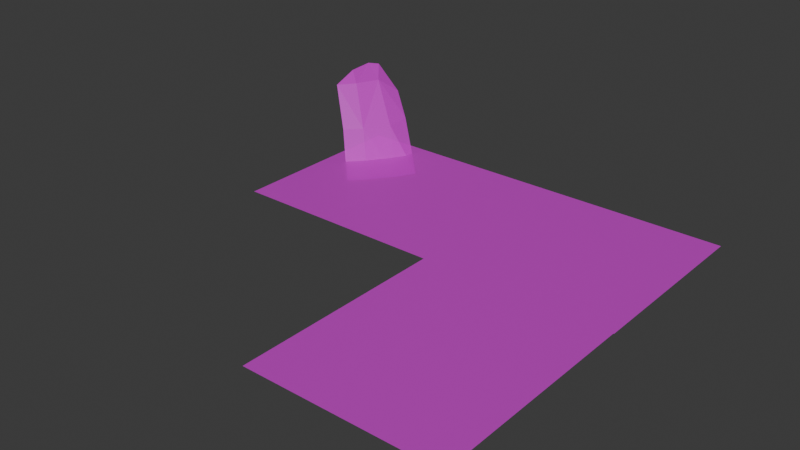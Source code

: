# Source: castle.blend  (saved by Blender 5.2.44; exported with 4.5.12 LTS)
import bpy
from mathutils import Matrix  # noqa: F401  (used for matrix-valued properties, if any)

bpy.ops.wm.read_factory_settings(use_empty=True)
scene = bpy.context.scene
scene.name = 'CastleFurniture'

# ---- collections
col_reference = bpy.data.collections.new('Reference'); scene.collection.children.link(col_reference)
col_furniture = bpy.data.collections.new('Furniture'); scene.collection.children.link(col_furniture)
col_model_warp_pipe = bpy.data.collections.new('Model warp_pipe')  # instanced only; not linked into the scene
col_model_slime = bpy.data.collections.new('Model slime')  # instanced only; not linked into the scene
col_model_ant = bpy.data.collections.new('Model ant')  # instanced only; not linked into the scene

# ---- images (referenced by path relative to the original .blend; pixels are not part of the script)
import os
ASSET_DIR = os.environ.get("B2B_ASSET_DIR", "")  # directory of the original .blend (textures are referenced by path, not embedded)
HERE = os.path.dirname(os.path.abspath(__file__))  # packed textures are extracted next to this script under _unpacked/

def load_image(name, relpath, width, height, colorspace="sRGB"):
    """Load a texture the original file referenced (path relative to the .blend, or extracted next to this script)."""
    p = next((c for c in (os.path.join(HERE, relpath), os.path.join(ASSET_DIR, relpath)) if relpath and os.path.exists(c)), "")
    if p:
        img = bpy.data.images.load(p, check_existing=True)
        img.name = name
    else:  # same state as the original file: an image datablock whose file is absent (Cycles renders it pink)
        img = bpy.data.images.new(name, width, height)
        img.source = "FILE"
        img.filepath = "//" + (relpath or name)
    img.colorspace_settings.name = colorspace
    return img
img_water_png = load_image('water.png', 'water.png', 1024, 1024, 'sRGB')

# ---- materials (node trees are filled in below, after node groups)
mat_water = bpy.data.materials.new('Water')
mat_water.surface_render_method = 'BLENDED'
mat_water.blend_method = 'BLEND'

# ---- material node trees
mat_water.use_nodes = True; mat_water.node_tree.nodes.clear()
_N = mat_water.node_tree.nodes; _L = mat_water.node_tree.links
n0 = _N.new('ShaderNodeBsdfPrincipled'); n0.name = 'Principled BSDF'; n0.location = (-200, 100)
n0.inputs[4].default_value = 0.5882
n0.inputs[10].default_value = 0.005
n1 = _N.new('ShaderNodeOutputMaterial'); n1.name = 'Material Output'; n1.location = (200, 100)
n2 = _N.new('ShaderNodeTexImage'); n2.name = 'Image Texture'; n2.location = (-320, 260)
n2.image = img_water_png
_L.new(n0.outputs[0], n1.inputs[0])
_L.new(n2.outputs[0], n0.inputs[0])
n1.is_active_output = True

# ---- world
world_world = bpy.data.worlds.new('World'); scene.world = world_world
world_world.use_nodes = True; world_world.node_tree.nodes.clear()
_N = world_world.node_tree.nodes; _L = world_world.node_tree.links
n0 = _N.new('ShaderNodeOutputWorld'); n0.name = 'World Output'; n0.location = (200, 100)
n1 = _N.new('ShaderNodeBackground'); n1.name = 'Background'; n1.location = (-200, 100)
n1.inputs[0].default_value = (0.05088, 0.05088, 0.05088, 1.0)
_L.new(n1.outputs[0], n0.inputs[0])
n0.is_active_output = True
world_world.color = (0.05088, 0.05088, 0.05088)
world_world.sun_shadow_jitter_overblur = 0.0

# ---- meshes
me_water0 = bpy.data.meshes.new('Water0')
me_water0.from_pydata([(-71.29, 72.22, -0.81), (82.53, 72.22, -0.81), (82.53, 0.58, -0.81), (-71.29, 0.58, -0.81)], [], [(0, 1, 2, 3)])
_uv = me_water0.uv_layers.new(name='UVMap')
_uv.uv.foreach_set('vector', [0.0, 0.0, 1.0, 0.0, 1.0, 1.0, 0.0, 1.0])
me_water0.materials.append(mat_water)
me_water0.update()
me_water1 = bpy.data.meshes.new('Water1')
me_water1.from_pydata([(10.24, 0.58, -0.81), (82.3, 0.58, -0.81), (82.3, -81.37, -0.81), (10.24, -81.37, -0.81)], [], [(0, 1, 2, 3)])
_uv = me_water1.uv_layers.new(name='UVMap')
_uv.uv.foreach_set('vector', [0.0, 0.0, 1.0, 0.0, 1.0, 1.0, 0.0, 1.0])
me_water1.materials.append(mat_water)
me_water1.update()
me_waterfall = bpy.data.meshes.new('Waterfall')
me_waterfall.from_pydata([(18.81, 4.117, -21.34), (8.245, 10.25, -1.626), (0.5753, 14.62, 6.944), (-9.525, 14.6, 16.21), (14.67, -3.113, -21.34), (8.025, 0.9573, -2.236), (-3.825, 7.687, 12.53), (-12.53, 11.59, 16.7), (7.695, -12.61, -21.34), (1.985, -8.463, -2.236), (-7.655, -1.363, 12.53), (1.985, -18.58, -21.34), (-3.375, -14.28, -2.236), (-12.53, -7.483, 12.53), (-12.53, 2.087, 16.21)], [], [(0, 1, 5), (0, 5, 4), (1, 2, 6), (1, 6, 5), (2, 3, 6), (3, 7, 6), (4, 5, 9), (4, 9, 8), (5, 6, 9), (6, 10, 9), (6, 7, 10), (8, 9, 12), (8, 12, 11), (9, 10, 13), (9, 13, 12), (10, 7, 14), (10, 14, 13)])
_uv = me_waterfall.uv_layers.new(name='UVMap')
_uv.uv.foreach_set('vector', [0.0, 0.0, 2.0, 0.0, 2.0, 3.0, 0.0, 0.0, 2.0, 3.0, 0.0, 3.0, 2.0, 0.0, 4.0, 0.0, 4.0, 3.0, 2.0, 0.0, 4.0, 3.0, 2.0, 3.0, 4.0, 0.0, 6.0, 0.0, 4.0, 3.0, 6.0, 0.0, 6.0, 3.0, 4.0, 3.0, 0.0, 3.0, 2.0, 3.0, 2.0, 6.0, 0.0, 3.0, 2.0, 6.0, 0.0, 6.0, 2.0, 3.0, 4.0, 3.0, 2.0, 6.0, 4.0, 3.0, 4.0, 6.0, 2.0, 6.0, 4.0, 3.0, 6.0, 3.0, 4.0, 6.0, 0.0, 6.0, 2.0, 6.0, 2.0, 9.0, 0.0, 6.0, 2.0, 9.0, 0.0, 9.0, 2.0, 6.0, 4.0, 6.0, 4.0, 9.0, 2.0, 6.0, 4.0, 9.0, 2.0, 9.0, 4.0, 6.0, 6.0, 3.0, 6.0, 9.0, 4.0, 6.0, 6.0, 9.0, 4.0, 9.0])
me_waterfall.materials.append(mat_water)
me_waterfall.update()

# ---- objects
ob_shade_10 = bpy.data.objects.new('shade_10', None)
ob_outside_0900bc00 = bpy.data.objects.new('outside_0900BC00', None)
ob_outside_0900b400_001 = bpy.data.objects.new('outside_0900B400.001', None)
ob_outside_0900b400 = bpy.data.objects.new('outside_0900B400', None)
ob_outside_0900b000_001 = bpy.data.objects.new('outside_0900B000.001', None)
ob_outside_0900b000 = bpy.data.objects.new('outside_0900B000', None)
ob_outside_0900a800 = bpy.data.objects.new('outside_0900A800', None)
ob_outside_0900a000 = bpy.data.objects.new('outside_0900A000', None)
ob_outside_09009800_002 = bpy.data.objects.new('outside_09009800.002', None)
ob_outside_09009800_001 = bpy.data.objects.new('outside_09009800.001', None)
ob_outside_09009800 = bpy.data.objects.new('outside_09009800', None)
ob_outside_09009000_001 = bpy.data.objects.new('outside_09009000.001', None)
ob_outside_09009000 = bpy.data.objects.new('outside_09009000', None)
ob_outside_09008000 = bpy.data.objects.new('outside_09008000', None)
ob_outside_09007800 = bpy.data.objects.new('outside_09007800', None)
ob_outside_09006800_002 = bpy.data.objects.new('outside_09006800.002', None)
ob_outside_09006800_001 = bpy.data.objects.new('outside_09006800.001', None)
ob_outside_09006800 = bpy.data.objects.new('outside_09006800', None)
ob_outside_09006000_001 = bpy.data.objects.new('outside_09006000.001', None)
ob_outside_09006000 = bpy.data.objects.new('outside_09006000', None)
ob_outside_09004800_003 = bpy.data.objects.new('outside_09004800.003', None)
ob_outside_09004800_002 = bpy.data.objects.new('outside_09004800.002', None)
ob_outside_09004800_001 = bpy.data.objects.new('outside_09004800.001', None)
ob_outside_09004800 = bpy.data.objects.new('outside_09004800', None)
ob_outside_09004000 = bpy.data.objects.new('outside_09004000', None)
ob_outside_09003800 = bpy.data.objects.new('outside_09003800', None)
ob_outside_09003000_001 = bpy.data.objects.new('outside_09003000.001', None)
ob_outside_09003000 = bpy.data.objects.new('outside_09003000', None)
ob_outside_09002000_007 = bpy.data.objects.new('outside_09002000.007', None)
ob_outside_09002000_006 = bpy.data.objects.new('outside_09002000.006', None)
ob_outside_09002000_005 = bpy.data.objects.new('outside_09002000.005', None)
ob_outside_09002000_004 = bpy.data.objects.new('outside_09002000.004', None)
ob_outside_09002000_003 = bpy.data.objects.new('outside_09002000.003', None)
ob_outside_09002000_002 = bpy.data.objects.new('outside_09002000.002', None)
ob_outside_09002000_001 = bpy.data.objects.new('outside_09002000.001', None)
ob_outside_09002000 = bpy.data.objects.new('outside_09002000', None)
ob_outside_09001000_004 = bpy.data.objects.new('outside_09001000.004', None)
ob_outside_09001000_003 = bpy.data.objects.new('outside_09001000.003', None)
ob_outside_09001000_002 = bpy.data.objects.new('outside_09001000.002', None)
ob_outside_09001000_001 = bpy.data.objects.new('outside_09001000.001', None)
ob_outside_09001000 = bpy.data.objects.new('outside_09001000', None)
ob_outside_09000000 = bpy.data.objects.new('outside_09000000', None)
ob_castlegrounds = bpy.data.objects.new('CastleGrounds', None)
ob_castle_grounds_seg7_texture_07002000 = bpy.data.objects.new('castle_grounds_seg7_texture_07002000', None)
ob_castle_grounds_seg7_texture_07001000 = bpy.data.objects.new('castle_grounds_seg7_texture_07001000', None)
ob_castle_grounds_seg7_texture_07000000 = bpy.data.objects.new('castle_grounds_seg7_texture_07000000', None)
ob_water = bpy.data.objects.new('water', me_water0)
ob_water_001 = bpy.data.objects.new('water.001', me_water1)
ob_waterfall = bpy.data.objects.new('waterfall', me_waterfall)
ob_spawn = bpy.data.objects.new('spawn', None)
ob_gravity = bpy.data.objects.new('gravity', None)
ob_pipe = bpy.data.objects.new('pipe', None)
ob_pipe_001 = bpy.data.objects.new('pipe.001', None)
ob_pipe_002 = bpy.data.objects.new('pipe.002', None)
ob_slime = bpy.data.objects.new('slime', None)
ob_slime_001 = bpy.data.objects.new('slime.001', None)
ob_slime_002 = bpy.data.objects.new('slime.002', None)
ob_ant = bpy.data.objects.new('ant', None)
ob_ant_001 = bpy.data.objects.new('ant.001', None)
ob_actor = bpy.data.objects.new('actor', None)
ob_slime_rig = bpy.data.objects.new('Slime_Rig', None)
ob_slime_1 = bpy.data.objects.new('Slime', None)
ob_cube_003 = bpy.data.objects.new('Cube.003', None)
ob_cube_002 = bpy.data.objects.new('Cube.002', None)
ob_cube = bpy.data.objects.new('Cube', None)
ob_armature = bpy.data.objects.new('Armature', None)
ob_ant_1 = bpy.data.objects.new('Ant', None)

# ---- transforms, parenting, visibility, modifiers, constraints
ob_shade_10.location = (0.0, 0.0, 0.0)
ob_outside_0900bc00.location = (0.0, 0.0, 0.0)
ob_outside_0900b400_001.location = (0.0, 0.0, 0.0)
ob_outside_0900b400.location = (0.0, 0.0, 0.0)
ob_outside_0900b000_001.location = (0.0, 0.0, 0.0)
ob_outside_0900b000.location = (0.0, 0.0, 0.0)
ob_outside_0900a800.location = (0.0, 0.0, 0.0)
ob_outside_0900a000.location = (0.0, 0.0, 0.0)
ob_outside_09009800_002.location = (0.0, 0.0, 0.0)
ob_outside_09009800_001.location = (0.0, 0.0, 0.0)
ob_outside_09009800.location = (0.0, 0.0, 0.0)
ob_outside_09009000_001.location = (0.0, 0.0, 0.0)
ob_outside_09009000.location = (0.0, 0.0, 0.0)
ob_outside_09008000.location = (0.0, 0.0, 0.0)
ob_outside_09007800.location = (0.0, 0.0, 0.0)
ob_outside_09006800_002.location = (0.0, 0.0, 0.0)
ob_outside_09006800_001.location = (0.0, 0.0, 0.0)
ob_outside_09006800.location = (0.0, 0.0, 0.0)
ob_outside_09006000_001.location = (0.0, 0.0, 0.0)
ob_outside_09006000.location = (0.0, 0.0, 0.0)
ob_outside_09004800_003.location = (0.0, 0.0, 0.0)
ob_outside_09004800_002.location = (0.0, 0.0, 0.0)
ob_outside_09004800_001.location = (0.0, 0.0, 0.0)
ob_outside_09004800.location = (0.0, 0.0, 0.0)
ob_outside_09004000.location = (0.0, 0.0, 0.0)
ob_outside_09003800.location = (0.0, 0.0, 0.0)
ob_outside_09003000_001.location = (0.0, 0.0, 0.0)
ob_outside_09003000.location = (0.0, 0.0, 0.0)
ob_outside_09002000_007.location = (0.0, 0.0, 0.0)
ob_outside_09002000_006.location = (0.0, 0.0, 0.0)
ob_outside_09002000_005.location = (0.0, 0.0, 0.0)
ob_outside_09002000_004.location = (0.0, 0.0, 0.0)
ob_outside_09002000_003.location = (0.0, 0.0, 0.0)
ob_outside_09002000_002.location = (0.0, 0.0, 0.0)
ob_outside_09002000_001.location = (0.0, 0.0, 0.0)
ob_outside_09002000.location = (0.0, 0.0, 0.0)
ob_outside_09001000_004.location = (0.0, 0.0, 0.0)
ob_outside_09001000_003.location = (0.0, 0.0, 0.0)
ob_outside_09001000_002.location = (0.0, 0.0, 0.0)
ob_outside_09001000_001.location = (0.0, 0.0, 0.0)
ob_outside_09001000.location = (0.0, 0.0, 0.0)
ob_outside_09000000.location = (0.0, 0.0, 0.0)
ob_castlegrounds.location = (0.0, 0.0, 0.0)
ob_castle_grounds_seg7_texture_07002000.location = (0.0, 0.0, 0.0)
ob_castle_grounds_seg7_texture_07001000.location = (0.0, 0.0, 0.0)
ob_castle_grounds_seg7_texture_07000000.location = (0.0, 0.0, 0.0)
ob_water.location = (0.0, 0.0, 0.0)
ob_water_001.location = (0.0, 0.0, 0.0)
ob_waterfall.location = (-63.5, 60.01, 13.34)
ob_spawn.location = (-13.28, -46.64, 3.0)
ob_spawn.empty_display_type = 'ARROWS'
ob_spawn.empty_display_size = 2.0
ob_gravity.location = (0.0, -0.0, 0.0)
ob_gravity.empty_display_type = 'SINGLE_ARROW'
ob_gravity.empty_display_size = 6.0
ob_pipe.location = (-9.15, -46.3, 2.6)
ob_pipe.scale = (0.01, 0.01, 0.01)
ob_pipe.empty_display_size = 50.0
ob_pipe.instance_type = 'COLLECTION'
ob_pipe_001.location = (-55.1, 39.2, 5.4)
ob_pipe_001.scale = (0.01, 0.01, 0.01)
ob_pipe_001.empty_display_size = 50.0
ob_pipe_001.instance_type = 'COLLECTION'
ob_pipe_002.location = (46.8, 68.1, 5.4)
ob_pipe_002.scale = (0.01, 0.01, 0.01)
ob_pipe_002.empty_display_size = 50.0
ob_pipe_002.instance_type = 'COLLECTION'
ob_slime.location = (-3.0, -26.0, 3.0)
ob_slime.empty_display_size = 0.5
ob_slime.instance_type = 'COLLECTION'
ob_slime_001.location = (-24.0, -29.0, 3.0)
ob_slime_001.empty_display_size = 0.5
ob_slime_001.instance_type = 'COLLECTION'
ob_slime_002.location = (9.0, -34.0, 3.0)
ob_slime_002.empty_display_size = 0.5
ob_slime_002.instance_type = 'COLLECTION'
ob_ant.location = (-29.0, -21.0, 3.0)
ob_ant.empty_display_size = 0.5
ob_ant.instance_type = 'COLLECTION'
ob_ant_001.location = (4.0, -19.0, 3.0)
ob_ant_001.empty_display_size = 0.5
ob_ant_001.instance_type = 'COLLECTION'
ob_actor.location = (0.0, 0.0, 0.0)
ob_slime_rig.location = (0.0, 0.0, 0.0)
ob_slime_1.location = (0.0, 0.0, 0.0)
ob_cube_003.location = (0.0, 0.0, 0.0)
ob_cube_002.location = (0.0, 0.0, 0.0)
ob_cube.location = (0.0, 0.0, 0.0)
ob_armature.location = (0.0, 0.0, 0.0)
ob_ant_1.location = (0.0, 0.0, 0.0)
ob_pipe.instance_collection = col_model_warp_pipe
ob_pipe_001.instance_collection = col_model_warp_pipe
ob_pipe_002.instance_collection = col_model_warp_pipe
ob_slime.instance_collection = col_model_slime
ob_slime_001.instance_collection = col_model_slime
ob_slime_002.instance_collection = col_model_slime
ob_ant.instance_collection = col_model_ant
ob_ant_001.instance_collection = col_model_ant

# ---- collection membership
col_reference.objects.link(ob_shade_10)
col_reference.objects.link(ob_outside_0900bc00)
col_reference.objects.link(ob_outside_0900b400_001)
col_reference.objects.link(ob_outside_0900b400)
col_reference.objects.link(ob_outside_0900b000_001)
col_reference.objects.link(ob_outside_0900b000)
col_reference.objects.link(ob_outside_0900a800)
col_reference.objects.link(ob_outside_0900a000)
col_reference.objects.link(ob_outside_09009800_002)
col_reference.objects.link(ob_outside_09009800_001)
col_reference.objects.link(ob_outside_09009800)
col_reference.objects.link(ob_outside_09009000_001)
col_reference.objects.link(ob_outside_09009000)
col_reference.objects.link(ob_outside_09008000)
col_reference.objects.link(ob_outside_09007800)
col_reference.objects.link(ob_outside_09006800_002)
col_reference.objects.link(ob_outside_09006800_001)
col_reference.objects.link(ob_outside_09006800)
col_reference.objects.link(ob_outside_09006000_001)
col_reference.objects.link(ob_outside_09006000)
col_reference.objects.link(ob_outside_09004800_003)
col_reference.objects.link(ob_outside_09004800_002)
col_reference.objects.link(ob_outside_09004800_001)
col_reference.objects.link(ob_outside_09004800)
col_reference.objects.link(ob_outside_09004000)
col_reference.objects.link(ob_outside_09003800)
col_reference.objects.link(ob_outside_09003000_001)
col_reference.objects.link(ob_outside_09003000)
col_reference.objects.link(ob_outside_09002000_007)
col_reference.objects.link(ob_outside_09002000_006)
col_reference.objects.link(ob_outside_09002000_005)
col_reference.objects.link(ob_outside_09002000_004)
col_reference.objects.link(ob_outside_09002000_003)
col_reference.objects.link(ob_outside_09002000_002)
col_reference.objects.link(ob_outside_09002000_001)
col_reference.objects.link(ob_outside_09002000)
col_reference.objects.link(ob_outside_09001000_004)
col_reference.objects.link(ob_outside_09001000_003)
col_reference.objects.link(ob_outside_09001000_002)
col_reference.objects.link(ob_outside_09001000_001)
col_reference.objects.link(ob_outside_09001000)
col_reference.objects.link(ob_outside_09000000)
col_reference.objects.link(ob_castlegrounds)
col_reference.objects.link(ob_castle_grounds_seg7_texture_07002000)
col_reference.objects.link(ob_castle_grounds_seg7_texture_07001000)
col_reference.objects.link(ob_castle_grounds_seg7_texture_07000000)
col_furniture.objects.link(ob_water)
col_furniture.objects.link(ob_water_001)
col_furniture.objects.link(ob_waterfall)
col_furniture.objects.link(ob_spawn)
col_furniture.objects.link(ob_gravity)
col_furniture.objects.link(ob_pipe)
col_furniture.objects.link(ob_pipe_001)
col_furniture.objects.link(ob_pipe_002)
col_furniture.objects.link(ob_slime)
col_furniture.objects.link(ob_slime_001)
col_furniture.objects.link(ob_slime_002)
col_furniture.objects.link(ob_ant)
col_furniture.objects.link(ob_ant_001)
col_model_warp_pipe.objects.link(ob_actor)
col_model_slime.objects.link(ob_slime_rig)
col_model_slime.objects.link(ob_slime_1)
col_model_ant.objects.link(ob_cube_003)
col_model_ant.objects.link(ob_cube_002)
col_model_ant.objects.link(ob_cube)
col_model_ant.objects.link(ob_armature)
col_model_ant.objects.link(ob_ant_1)

# ---- scene / render settings (as saved in the file)
scene.frame_start = 1; scene.frame_end = 250; scene.frame_set(1)
scene.render.engine = 'BLENDER_EEVEE_NEXT'
scene.render.bake_bias = 0.0
scene.render.bake_samples = 0
scene.render.compositor_device = 'GPU'
scene.eevee.use_volume_custom_range = False
scene.eevee.fast_gi_thickness_near = 0.1
scene.eevee.fast_gi_thickness_far = 0.0
scene.eevee.ray_tracing_options.screen_trace_thickness = 0.1
bpy.context.view_layer.update()

# ---- added for rendering (the .blend has no active camera and no usable light): camera, sun
cam_auto = bpy.data.cameras.new('AutoCamera')
cam_auto.lens = 50.0
cam_auto.sensor_width = 36.0
cam_auto.clip_end = 3664.25
ob_auto_camera = bpy.data.objects.new('AutoCamera', cam_auto)
scene.collection.objects.link(ob_auto_camera)
ob_auto_camera.location = (212.04, -253.918, 178.052)
ob_auto_camera.rotation_euler = (1.09748, -7.21219e-08, 0.694738)
scene.camera = ob_auto_camera
light_auto_sun = bpy.data.lights.new('AutoSun', 'SUN')
light_auto_sun.energy = 3.0
light_auto_sun.angle = 0.0523599
ob_auto_sun = bpy.data.objects.new('AutoSun', light_auto_sun)
scene.collection.objects.link(ob_auto_sun)
ob_auto_sun.rotation_euler = (0.872665, 0.174533, 0.523599)
bpy.context.view_layer.update()
